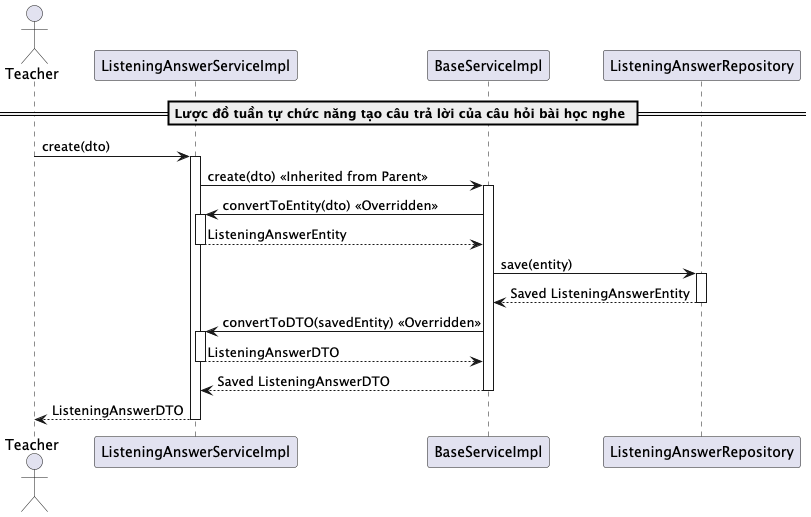

The diagram above was rendered by PlantUML. Its source (embedded in the PNG):
@startuml createListeningAnswer

actor Teacher
participant "ListeningAnswerServiceImpl" as ListeningAnswerService
participant "BaseServiceImpl" as BaseService
participant "ListeningAnswerRepository" as Repository


== 	Lược đồ tuần tự chức năng tạo câu trả lời của câu hỏi bài học nghe ==
Teacher -> ListeningAnswerService: create(dto)
activate ListeningAnswerService

ListeningAnswerService -> BaseService: create(dto) << Inherited from Parent >>
activate BaseService

BaseService -> ListeningAnswerService: convertToEntity(dto) << Overridden >>
activate ListeningAnswerService
ListeningAnswerService --> BaseService: ListeningAnswerEntity
deactivate ListeningAnswerService

BaseService -> Repository: save(entity)
activate Repository
Repository --> BaseService: Saved ListeningAnswerEntity
deactivate Repository

BaseService -> ListeningAnswerService: convertToDTO(savedEntity) << Overridden >>
activate ListeningAnswerService
ListeningAnswerService --> BaseService: ListeningAnswerDTO
deactivate ListeningAnswerService

BaseService --> ListeningAnswerService: Saved ListeningAnswerDTO
deactivate BaseService

ListeningAnswerService --> Teacher: ListeningAnswerDTO
deactivate ListeningAnswerService

@enduml